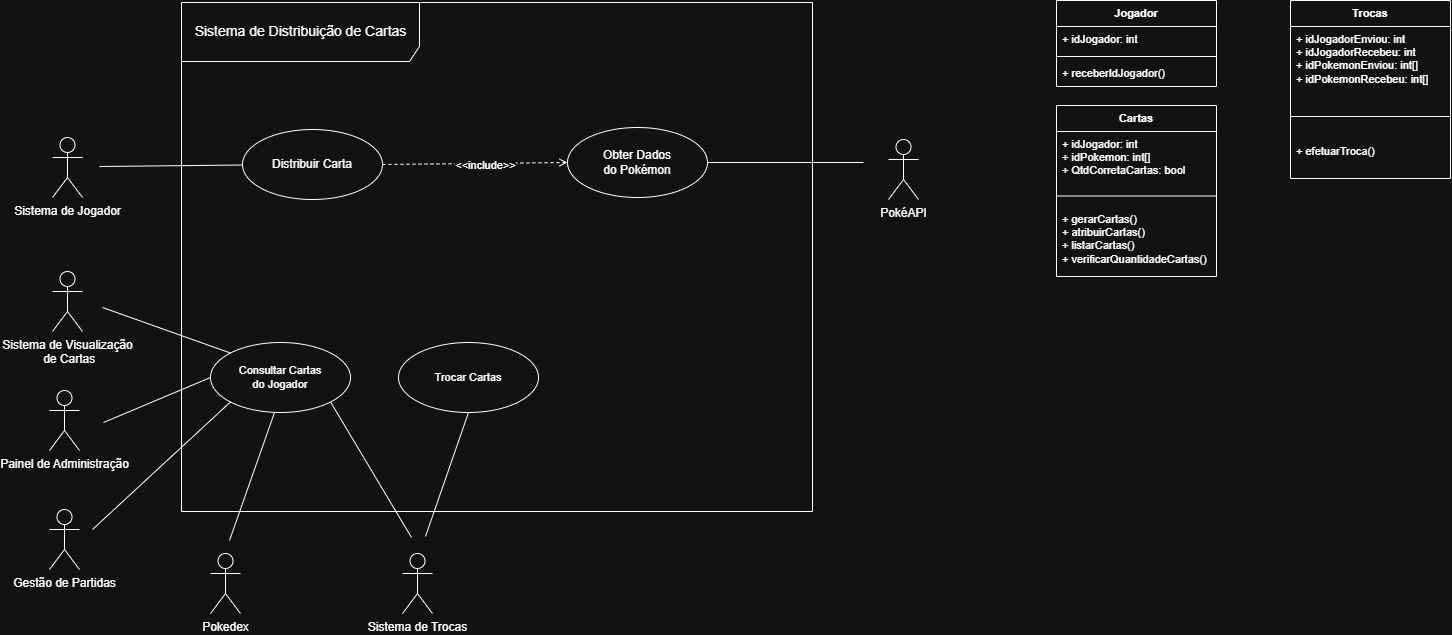

The diagram above was exported from draw.io. Its source (the exported page's mxGraphModel, read from the mxfile embedded in the PNG):
<mxGraphModel dx="2702" dy="483" grid="0" gridSize="10" guides="1" tooltips="1" connect="1" arrows="1" fold="1" page="0" pageScale="1" pageWidth="827" pageHeight="1169" math="0" shadow="0">
  <root>
    <mxCell id="0" />
    <mxCell id="1" parent="0" />
    <mxCell id="4hLhT7EvwViz3lK_3gmc-39" parent="1" style="shape=umlActor;verticalLabelPosition=bottom;verticalAlign=top;html=1;" value="Sistema de Jogador" vertex="1">
      <mxGeometry height="60" width="30" x="-442" y="632" as="geometry" />
    </mxCell>
    <mxCell id="4hLhT7EvwViz3lK_3gmc-40" parent="1" style="shape=umlActor;verticalLabelPosition=bottom;verticalAlign=top;html=1;" value="&lt;div&gt;PokéAPI&lt;/div&gt;" vertex="1">
      <mxGeometry height="60" width="30" x="394" y="634" as="geometry" />
    </mxCell>
    <mxCell id="4hLhT7EvwViz3lK_3gmc-41" parent="1" style="shape=umlActor;verticalLabelPosition=bottom;verticalAlign=top;html=1;" value="Sistema de Trocas" vertex="1">
      <mxGeometry height="60" width="30" x="-92" y="1048" as="geometry" />
    </mxCell>
    <mxCell id="4hLhT7EvwViz3lK_3gmc-42" parent="1" style="shape=umlActor;verticalLabelPosition=bottom;verticalAlign=top;html=1;" value="Sistema de Visualização&lt;div&gt;&amp;nbsp;de Cartas&lt;/div&gt;" vertex="1">
      <mxGeometry height="60" width="30" x="-442" y="766" as="geometry" />
    </mxCell>
    <mxCell id="4hLhT7EvwViz3lK_3gmc-43" edge="1" parent="1" source="4hLhT7EvwViz3lK_3gmc-53" style="rounded=0;orthogonalLoop=1;jettySize=auto;html=1;endArrow=none;endFill=0;" value="">
      <mxGeometry relative="1" as="geometry">
        <mxPoint x="-440" y="733" as="sourcePoint" />
        <mxPoint x="-395" y="661" as="targetPoint" />
      </mxGeometry>
    </mxCell>
    <mxCell id="4hLhT7EvwViz3lK_3gmc-123" edge="1" parent="1" source="4hLhT7EvwViz3lK_3gmc-47" style="edgeStyle=none;shape=connector;rounded=0;orthogonalLoop=1;jettySize=auto;html=1;exitX=1;exitY=1;exitDx=0;exitDy=0;strokeColor=default;align=center;verticalAlign=middle;fontFamily=Helvetica;fontSize=11;fontColor=default;labelBackgroundColor=default;endArrow=none;endFill=0;">
      <mxGeometry relative="1" as="geometry">
        <mxPoint x="-83" y="1032" as="targetPoint" />
      </mxGeometry>
    </mxCell>
    <mxCell id="4hLhT7EvwViz3lK_3gmc-47" parent="1" style="ellipse;whiteSpace=wrap;html=1;fontFamily=Helvetica;fontSize=11;fontColor=default;labelBackgroundColor=default;" value="&lt;font&gt;Consultar Cartas&lt;/font&gt;&lt;div&gt;&lt;font&gt;do Jogador&lt;/font&gt;&lt;/div&gt;" vertex="1">
      <mxGeometry height="70" width="140" x="-284" y="837" as="geometry" />
    </mxCell>
    <mxCell id="4hLhT7EvwViz3lK_3gmc-49" edge="1" parent="1" source="4hLhT7EvwViz3lK_3gmc-47" style="edgeStyle=none;shape=connector;rounded=0;orthogonalLoop=1;jettySize=auto;html=1;exitX=0;exitY=0;exitDx=0;exitDy=0;strokeColor=default;align=center;verticalAlign=middle;fontFamily=Helvetica;fontSize=11;fontColor=default;labelBackgroundColor=default;endArrow=none;endFill=0;">
      <mxGeometry relative="1" as="geometry">
        <mxPoint x="-392" y="802" as="targetPoint" />
      </mxGeometry>
    </mxCell>
    <mxCell id="4hLhT7EvwViz3lK_3gmc-88" edge="1" parent="1" source="4hLhT7EvwViz3lK_3gmc-53" style="edgeStyle=none;shape=connector;rounded=0;orthogonalLoop=1;jettySize=auto;html=1;exitX=1;exitY=0.5;exitDx=0;exitDy=0;strokeColor=default;align=center;verticalAlign=middle;fontFamily=Helvetica;fontSize=11;fontColor=default;labelBackgroundColor=default;endArrow=open;endFill=0;entryX=0;entryY=0.5;entryDx=0;entryDy=0;dashed=1;" target="4hLhT7EvwViz3lK_3gmc-55">
      <mxGeometry relative="1" as="geometry" />
    </mxCell>
    <mxCell id="4hLhT7EvwViz3lK_3gmc-89" connectable="0" parent="4hLhT7EvwViz3lK_3gmc-88" style="edgeLabel;html=1;align=center;verticalAlign=middle;resizable=0;points=[];fontFamily=Helvetica;fontSize=11;fontColor=default;labelBackgroundColor=default;" value="&amp;lt;&amp;lt;include&amp;gt;&amp;gt;" vertex="1">
      <mxGeometry relative="1" x="0.114" y="-1" as="geometry">
        <mxPoint x="-1" as="offset" />
      </mxGeometry>
    </mxCell>
    <mxCell id="4hLhT7EvwViz3lK_3gmc-53" parent="1" style="ellipse;whiteSpace=wrap;html=1;fontFamily=Helvetica;fontSize=11;fontColor=default;labelBackgroundColor=default;" value="&lt;span style=&quot;font-size: 12px;&quot;&gt;Distribuir Carta&lt;/span&gt;" vertex="1">
      <mxGeometry height="70" width="140" x="-252" y="624" as="geometry" />
    </mxCell>
    <mxCell id="4hLhT7EvwViz3lK_3gmc-55" parent="1" style="ellipse;whiteSpace=wrap;html=1;fontFamily=Helvetica;fontSize=11;fontColor=default;labelBackgroundColor=default;" value="&lt;div&gt;&lt;span style=&quot;font-size: 12px;&quot;&gt;Obter Dados&lt;/span&gt;&lt;/div&gt;&lt;div&gt;&lt;span style=&quot;font-size: 12px;&quot;&gt;do Pokémon&lt;/span&gt;&lt;/div&gt;" vertex="1">
      <mxGeometry height="70" width="140" x="73" y="622" as="geometry" />
    </mxCell>
    <mxCell id="4hLhT7EvwViz3lK_3gmc-98" edge="1" parent="1" style="edgeStyle=none;shape=connector;rounded=0;orthogonalLoop=1;jettySize=auto;html=1;entryX=0;entryY=1;entryDx=0;entryDy=0;strokeColor=default;align=center;verticalAlign=middle;fontFamily=Helvetica;fontSize=11;fontColor=default;labelBackgroundColor=default;endArrow=none;endFill=0;" target="4hLhT7EvwViz3lK_3gmc-47">
      <mxGeometry relative="1" as="geometry">
        <mxPoint x="-402" y="1024" as="sourcePoint" />
      </mxGeometry>
    </mxCell>
    <mxCell id="4hLhT7EvwViz3lK_3gmc-65" parent="1" style="shape=umlActor;verticalLabelPosition=bottom;verticalAlign=top;html=1;" value="Gestão de Partidas" vertex="1">
      <mxGeometry height="60" width="30" x="-445" y="1004" as="geometry" />
    </mxCell>
    <mxCell id="4hLhT7EvwViz3lK_3gmc-97" edge="1" parent="1" style="edgeStyle=none;shape=connector;rounded=0;orthogonalLoop=1;jettySize=auto;html=1;strokeColor=default;align=center;verticalAlign=middle;fontFamily=Helvetica;fontSize=11;fontColor=default;labelBackgroundColor=default;endArrow=none;endFill=0;entryX=0;entryY=0.5;entryDx=0;entryDy=0;" target="4hLhT7EvwViz3lK_3gmc-47">
      <mxGeometry relative="1" as="geometry">
        <mxPoint x="-391" y="917" as="sourcePoint" />
      </mxGeometry>
    </mxCell>
    <mxCell id="4hLhT7EvwViz3lK_3gmc-66" parent="1" style="shape=umlActor;verticalLabelPosition=bottom;verticalAlign=top;html=1;" value="Painel de Administração" vertex="1">
      <mxGeometry height="60" width="30" x="-445" y="885" as="geometry" />
    </mxCell>
    <mxCell id="4hLhT7EvwViz3lK_3gmc-93" edge="1" parent="1" source="4hLhT7EvwViz3lK_3gmc-90" style="edgeStyle=none;shape=connector;rounded=0;orthogonalLoop=1;jettySize=auto;html=1;exitX=0.5;exitY=1;exitDx=0;exitDy=0;strokeColor=default;align=center;verticalAlign=middle;fontFamily=Helvetica;fontSize=11;fontColor=default;labelBackgroundColor=default;endArrow=none;endFill=0;">
      <mxGeometry relative="1" as="geometry">
        <mxPoint x="-69" y="1031" as="targetPoint" />
      </mxGeometry>
    </mxCell>
    <mxCell id="4hLhT7EvwViz3lK_3gmc-90" parent="1" style="ellipse;whiteSpace=wrap;html=1;fontFamily=Helvetica;fontSize=11;fontColor=default;labelBackgroundColor=default;" value="&lt;font&gt;Trocar&amp;nbsp;&lt;/font&gt;&lt;span style=&quot;background-color: light-dark(#ffffff, var(--ge-dark-color, #121212)); color: light-dark(rgb(0, 0, 0), rgb(255, 255, 255));&quot;&gt;Cartas&lt;/span&gt;" vertex="1">
      <mxGeometry height="70" width="140" x="-96" y="837" as="geometry" />
    </mxCell>
    <mxCell id="4hLhT7EvwViz3lK_3gmc-100" edge="1" parent="1" style="edgeStyle=none;shape=connector;rounded=0;orthogonalLoop=1;jettySize=auto;html=1;strokeColor=default;align=center;verticalAlign=middle;fontFamily=Helvetica;fontSize=11;fontColor=default;labelBackgroundColor=default;endArrow=none;endFill=0;">
      <mxGeometry relative="1" as="geometry">
        <mxPoint x="-265" y="1035" as="sourcePoint" />
        <mxPoint x="-220" y="907" as="targetPoint" />
      </mxGeometry>
    </mxCell>
    <mxCell id="4hLhT7EvwViz3lK_3gmc-99" parent="1" style="shape=umlActor;verticalLabelPosition=bottom;verticalAlign=top;html=1;" value="Pokedex" vertex="1">
      <mxGeometry height="60" width="30" x="-284" y="1048" as="geometry" />
    </mxCell>
    <mxCell id="4hLhT7EvwViz3lK_3gmc-102" parent="1" style="shape=umlFrame;whiteSpace=wrap;html=1;pointerEvents=0;fontFamily=Helvetica;fontSize=11;fontColor=default;labelBackgroundColor=default;width=238;height=59;" value="&lt;font style=&quot;font-size: 14px;&quot;&gt;Sistema de Distribuição de Cartas&lt;/font&gt;" vertex="1">
      <mxGeometry height="509" width="631" x="-313" y="497" as="geometry" />
    </mxCell>
    <mxCell id="4hLhT7EvwViz3lK_3gmc-103" parent="1" style="swimlane;fontStyle=1;align=center;verticalAlign=top;childLayout=stackLayout;horizontal=1;startSize=26;horizontalStack=0;resizeParent=1;resizeParentMax=0;resizeLast=0;collapsible=1;marginBottom=0;whiteSpace=wrap;html=1;fontFamily=Helvetica;fontSize=11;fontColor=default;labelBackgroundColor=default;" value="Jogador" vertex="1">
      <mxGeometry height="86" width="160" x="562" y="495" as="geometry" />
    </mxCell>
    <mxCell id="4hLhT7EvwViz3lK_3gmc-104" parent="4hLhT7EvwViz3lK_3gmc-103" style="text;strokeColor=none;fillColor=none;align=left;verticalAlign=top;spacingLeft=4;spacingRight=4;overflow=hidden;rotatable=0;points=[[0,0.5],[1,0.5]];portConstraint=eastwest;whiteSpace=wrap;html=1;fontFamily=Helvetica;fontSize=11;fontColor=default;labelBackgroundColor=default;" value="+ idJogador: int" vertex="1">
      <mxGeometry height="26" width="160" y="26" as="geometry" />
    </mxCell>
    <mxCell id="4hLhT7EvwViz3lK_3gmc-105" parent="4hLhT7EvwViz3lK_3gmc-103" style="line;strokeWidth=1;fillColor=none;align=left;verticalAlign=middle;spacingTop=-1;spacingLeft=3;spacingRight=3;rotatable=0;labelPosition=right;points=[];portConstraint=eastwest;strokeColor=inherit;fontFamily=Helvetica;fontSize=11;fontColor=default;labelBackgroundColor=default;" value="" vertex="1">
      <mxGeometry height="8" width="160" y="52" as="geometry" />
    </mxCell>
    <mxCell id="4hLhT7EvwViz3lK_3gmc-106" parent="4hLhT7EvwViz3lK_3gmc-103" style="text;strokeColor=none;fillColor=none;align=left;verticalAlign=top;spacingLeft=4;spacingRight=4;overflow=hidden;rotatable=0;points=[[0,0.5],[1,0.5]];portConstraint=eastwest;whiteSpace=wrap;html=1;fontFamily=Helvetica;fontSize=11;fontColor=default;labelBackgroundColor=default;" value="+ receberIdJogador()" vertex="1">
      <mxGeometry height="26" width="160" y="60" as="geometry" />
    </mxCell>
    <mxCell id="4hLhT7EvwViz3lK_3gmc-107" parent="1" style="swimlane;fontStyle=1;align=center;verticalAlign=top;childLayout=stackLayout;horizontal=1;startSize=26;horizontalStack=0;resizeParent=1;resizeParentMax=0;resizeLast=0;collapsible=1;marginBottom=0;whiteSpace=wrap;html=1;fontFamily=Helvetica;fontSize=11;fontColor=default;labelBackgroundColor=default;" value="Cartas" vertex="1">
      <mxGeometry height="171" width="160" x="562" y="600" as="geometry" />
    </mxCell>
    <mxCell id="4hLhT7EvwViz3lK_3gmc-108" parent="4hLhT7EvwViz3lK_3gmc-107" style="text;strokeColor=none;fillColor=none;align=left;verticalAlign=top;spacingLeft=4;spacingRight=4;overflow=hidden;rotatable=0;points=[[0,0.5],[1,0.5]];portConstraint=eastwest;whiteSpace=wrap;html=1;fontFamily=Helvetica;fontSize=11;fontColor=default;labelBackgroundColor=default;" value="+ idJogador: int&lt;div&gt;+ idPokemon: int[]&lt;/div&gt;&lt;div&gt;+ QtdCorretaCartas: bool&lt;/div&gt;" vertex="1">
      <mxGeometry height="54" width="160" y="26" as="geometry" />
    </mxCell>
    <mxCell id="4hLhT7EvwViz3lK_3gmc-109" parent="4hLhT7EvwViz3lK_3gmc-107" style="line;strokeWidth=1;fillColor=none;align=left;verticalAlign=middle;spacingTop=-1;spacingLeft=3;spacingRight=3;rotatable=0;labelPosition=right;points=[];portConstraint=eastwest;strokeColor=inherit;fontFamily=Helvetica;fontSize=11;fontColor=default;labelBackgroundColor=default;" value="" vertex="1">
      <mxGeometry height="21" width="160" y="80" as="geometry" />
    </mxCell>
    <mxCell id="4hLhT7EvwViz3lK_3gmc-110" parent="4hLhT7EvwViz3lK_3gmc-107" style="text;strokeColor=none;fillColor=none;align=left;verticalAlign=top;spacingLeft=4;spacingRight=4;overflow=hidden;rotatable=0;points=[[0,0.5],[1,0.5]];portConstraint=eastwest;whiteSpace=wrap;html=1;fontFamily=Helvetica;fontSize=11;fontColor=default;labelBackgroundColor=default;" value="+ gerarCartas()&lt;div&gt;+ atribuirCartas()&lt;/div&gt;&lt;div&gt;+ listarCartas()&lt;/div&gt;&lt;div&gt;+ verificarQuantidadeCartas()&lt;/div&gt;" vertex="1">
      <mxGeometry height="70" width="160" y="101" as="geometry" />
    </mxCell>
    <mxCell id="4hLhT7EvwViz3lK_3gmc-115" parent="1" style="swimlane;fontStyle=1;align=center;verticalAlign=top;childLayout=stackLayout;horizontal=1;startSize=26;horizontalStack=0;resizeParent=1;resizeParentMax=0;resizeLast=0;collapsible=1;marginBottom=0;whiteSpace=wrap;html=1;fontFamily=Helvetica;fontSize=11;fontColor=default;labelBackgroundColor=default;" value="Trocas" vertex="1">
      <mxGeometry height="178" width="160" x="796" y="495" as="geometry" />
    </mxCell>
    <mxCell id="4hLhT7EvwViz3lK_3gmc-116" parent="4hLhT7EvwViz3lK_3gmc-115" style="text;strokeColor=none;fillColor=none;align=left;verticalAlign=top;spacingLeft=4;spacingRight=4;overflow=hidden;rotatable=0;points=[[0,0.5],[1,0.5]];portConstraint=eastwest;whiteSpace=wrap;html=1;fontFamily=Helvetica;fontSize=11;fontColor=default;labelBackgroundColor=default;" value="+ idJogadorEnviou: int&lt;div&gt;+ idJogadorRecebeu: int&lt;br&gt;&lt;div&gt;+ idPokemonEnviou: int[]&lt;/div&gt;&lt;div&gt;+ idPokemonRecebeu: int[]&lt;/div&gt;&lt;/div&gt;" vertex="1">
      <mxGeometry height="68" width="160" y="26" as="geometry" />
    </mxCell>
    <mxCell id="4hLhT7EvwViz3lK_3gmc-117" parent="4hLhT7EvwViz3lK_3gmc-115" style="line;strokeWidth=1;fillColor=none;align=left;verticalAlign=middle;spacingTop=-1;spacingLeft=3;spacingRight=3;rotatable=0;labelPosition=right;points=[];portConstraint=eastwest;strokeColor=inherit;fontFamily=Helvetica;fontSize=11;fontColor=default;labelBackgroundColor=default;" value="" vertex="1">
      <mxGeometry height="44" width="160" y="94" as="geometry" />
    </mxCell>
    <mxCell id="4hLhT7EvwViz3lK_3gmc-118" parent="4hLhT7EvwViz3lK_3gmc-115" style="text;strokeColor=none;fillColor=none;align=left;verticalAlign=top;spacingLeft=4;spacingRight=4;overflow=hidden;rotatable=0;points=[[0,0.5],[1,0.5]];portConstraint=eastwest;whiteSpace=wrap;html=1;fontFamily=Helvetica;fontSize=11;fontColor=default;labelBackgroundColor=default;" value="+ efetuarTroca()" vertex="1">
      <mxGeometry height="40" width="160" y="138" as="geometry" />
    </mxCell>
    <mxCell id="4hLhT7EvwViz3lK_3gmc-120" edge="1" parent="1" source="4hLhT7EvwViz3lK_3gmc-55" style="edgeStyle=none;shape=connector;rounded=0;orthogonalLoop=1;jettySize=auto;html=1;exitX=1;exitY=0.5;exitDx=0;exitDy=0;strokeColor=default;align=center;verticalAlign=middle;fontFamily=Helvetica;fontSize=11;fontColor=default;labelBackgroundColor=default;endArrow=none;endFill=0;">
      <mxGeometry relative="1" as="geometry">
        <mxPoint x="369" y="657" as="targetPoint" />
      </mxGeometry>
    </mxCell>
  </root>
</mxGraphModel>